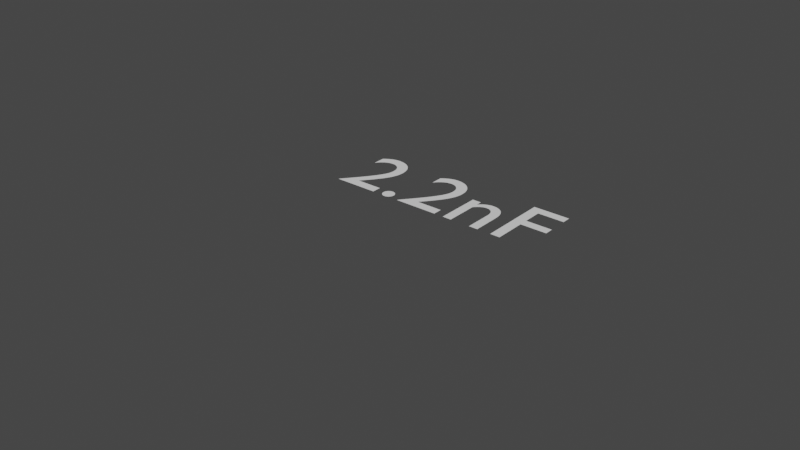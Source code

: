 # Source: C2200p.verif.blend  (saved by Blender 2.91.10; exported with 4.5.12 LTS)
import bpy
from mathutils import Matrix  # noqa: F401  (used for matrix-valued properties, if any)

bpy.ops.wm.read_factory_settings(use_empty=True)
scene = bpy.context.scene
scene.name = 'Scene'

# ---- collections
col_collection = bpy.data.collections.new('Collection'); scene.collection.children.link(col_collection)

# ---- world
world_world = bpy.data.worlds.new('World'); scene.world = world_world
world_world.use_nodes = True; world_world.node_tree.nodes.clear()
_N = world_world.node_tree.nodes; _L = world_world.node_tree.links
n0 = _N.new('ShaderNodeOutputWorld'); n0.name = 'World Output'; n0.location = (300, 300)
n1 = _N.new('ShaderNodeBackground'); n1.name = 'Background'; n1.location = (10, 300)
n1.inputs[0].default_value = (0.05088, 0.05088, 0.05088, 1.0)
_L.new(n1.outputs[0], n0.inputs[0])
n0.is_active_output = True
world_world.color = (0.05088, 0.05088, 0.05088)
world_world.use_sun_shadow = False
world_world.sun_shadow_jitter_overblur = 0.0

# ---- meshes
me_plane = bpy.data.meshes.new('Plane')
me_plane.from_pydata([(0.8, 0.4, 0.0), (-0.07, 0.0, 0.0), (0.8, -0.4, 0.0), (-0.07, -0.15, 0.0), (-0.3, -0.15, 0.0), (-0.8, 0.4, 0.0), (-0.8, -0.4, 0.0), (-0.4, -0.4, 0.0), (-0.4, 0.4, 0.0), (0.4, 0.4, 0.0), (0.4, -0.4, 0.0), (-0.07, -0.3, 0.0), (0.07, 0.0, 0.0), (0.07, -0.15, 0.0), (0.07, -0.3, 0.0), (0.3, -0.15, 0.0)], [(3, 1), (7, 10), (4, 3), (0, 2), (5, 8), (6, 5), (8, 7), (9, 8), (7, 6), (0, 9), (10, 9), (2, 10), (3, 11), (13, 12), (13, 14), (13, 15)], [])
_uv = me_plane.uv_layers.new(name='UVMap')
_uv.uv.foreach_set('vector', [])
me_plane.use_remesh_fix_poles = True
me_plane.use_remesh_preserve_attributes = False
me_plane.use_mirror_vertex_groups = False
me_plane.update()

# ---- curves / text
txt_text = bpy.data.curves.new('Text', 'FONT')
txt_text.dimensions = '2D'
txt_text.body = '2.2nF'
txt_text.use_path_clamp = True
txt_text.align_x = 'CENTER'
txt_text.align_y = 'CENTER'

# ---- objects
ob_plane = bpy.data.objects.new('Plane', me_plane)
ob_text = bpy.data.objects.new('Text', txt_text)

# ---- transforms, parenting, visibility, modifiers, constraints
ob_plane.location = (0.0, 0.0, 0.0)
ob_plane.lineart.crease_threshold = 0.0
ob_text.location = (0.0, 0.2, 0.0)
ob_text.scale = (0.3, 0.3, 0.3)
ob_text.lineart.crease_threshold = 0.0

# ---- collection membership
col_collection.objects.link(ob_plane)
col_collection.objects.link(ob_text)

# ---- scene / render settings (as saved in the file)
scene.frame_start = 1; scene.frame_end = 250; scene.frame_set(1)
scene.render.engine = 'CYCLES'
scene.cycles.use_denoising = False
scene.cycles.samples = 128
scene.cycles.sampling_pattern = 'TABULATED_SOBOL'
scene.cycles.use_adaptive_sampling = False
scene.cycles.use_light_tree = False
scene.view_settings.view_transform = 'Filmic'
scene.unit_settings.scale_length = 0.001
bpy.context.view_layer.update()

# ---- added for rendering (the .blend has no active camera and no usable light): camera, sun
cam_auto = bpy.data.cameras.new('AutoCamera')
cam_auto.lens = 50.0
cam_auto.sensor_width = 36.0
cam_auto.clip_end = 1000.0
ob_auto_camera = bpy.data.objects.new('AutoCamera', cam_auto)
scene.collection.objects.link(ob_auto_camera)
ob_auto_camera.location = (1.65509, -1.98611, 1.32407)
ob_auto_camera.rotation_euler = (1.09748, -7.21219e-08, 0.694738)
scene.camera = ob_auto_camera
light_auto_sun = bpy.data.lights.new('AutoSun', 'SUN')
light_auto_sun.energy = 3.0
light_auto_sun.angle = 0.0523599
ob_auto_sun = bpy.data.objects.new('AutoSun', light_auto_sun)
scene.collection.objects.link(ob_auto_sun)
ob_auto_sun.rotation_euler = (0.872665, 0.174533, 0.523599)
bpy.context.view_layer.update()
